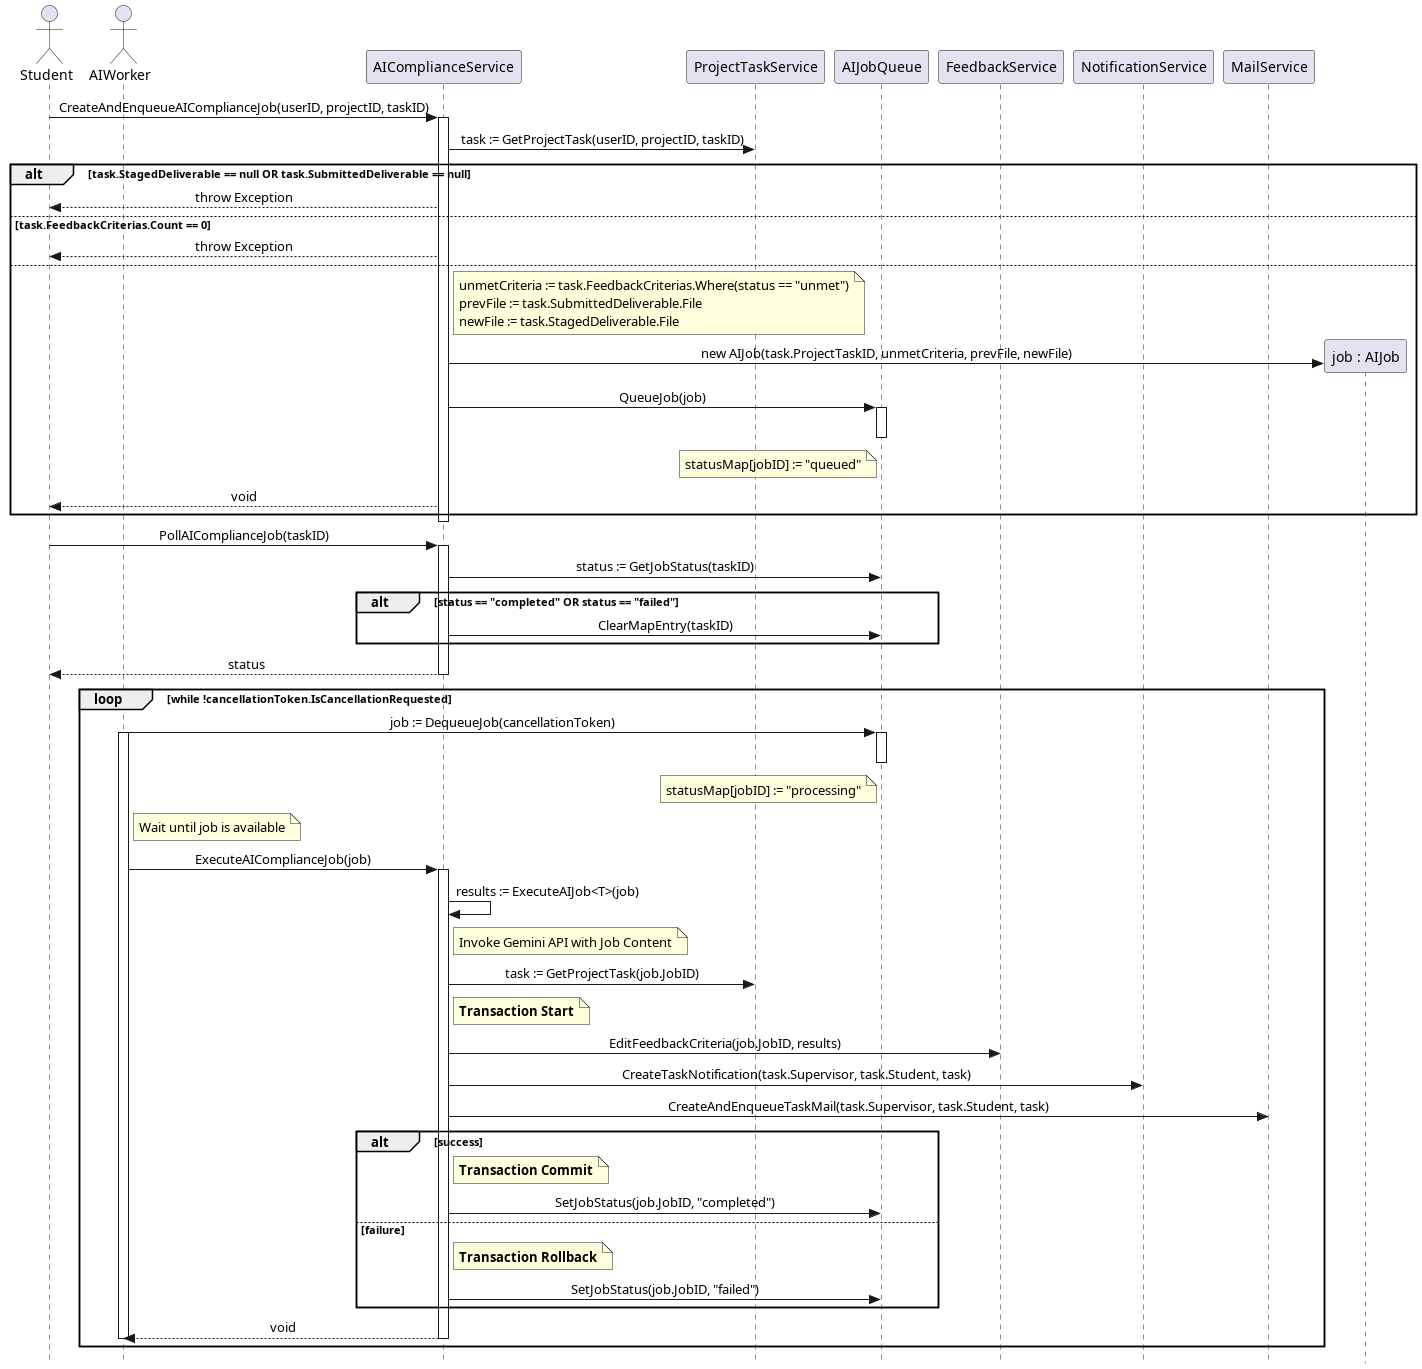

The diagram above was rendered by PlantUML. Its source (embedded in the PNG):
@startuml
skinparam Style strictuml
skinparam SequenceMessageAlignment center

actor Student
actor AIWorker
participant "AIComplianceService" as ACS
participant "ProjectTaskService" as PTS
participant "AIJobQueue" as Q
participant "FeedbackService" as FS
participant "NotificationService" as NS
participant "MailService" as MS

Student -> ACS : CreateAndEnqueueAIComplianceJob(userID, projectID, taskID)
activate ACS
    ACS -> PTS : task := GetProjectTask(userID, projectID, taskID)
    
    alt task.StagedDeliverable == null OR task.SubmittedDeliverable == null
        ACS --> Student : throw Exception
    else task.FeedbackCriterias.Count == 0
        ACS --> Student : throw Exception
    else
        note right of ACS
            unmetCriteria := task.FeedbackCriterias.Where(status == "unmet")
            prevFile := task.SubmittedDeliverable.File
            newFile := task.StagedDeliverable.File
        end note
        
        create participant "job : AIJob" as J
        ACS -> J : new AIJob(task.ProjectTaskID, unmetCriteria, prevFile, newFile)
        
        ACS -> Q : QueueJob(job)
        activate Q
            note left of Q : statusMap[jobID] := "queued"
        deactivate Q
        ACS --> Student : void
    end
deactivate ACS

Student -> ACS : PollAIComplianceJob(taskID)
activate ACS
    ACS -> Q : status := GetJobStatus(taskID)
    
    alt status == "completed" OR status == "failed"
        ACS -> Q : ClearMapEntry(taskID)
    end
    ACS --> Student : status
deactivate ACS

loop while !cancellationToken.IsCancellationRequested
    AIWorker -> Q : job := DequeueJob(cancellationToken)
    activate AIWorker
    activate Q
        note left of Q : statusMap[jobID] := "processing"
    deactivate Q

    note right of AIWorker : Wait until job is available
    
    AIWorker -> ACS : ExecuteAIComplianceJob(job)
    activate ACS
        ACS -> ACS : results := ExecuteAIJob<T>(job)
        note right of ACS : Invoke Gemini API with Job Content
        
        ACS -> PTS : task := GetProjectTask(job.JobID)
        
        note right of ACS : **Transaction Start**
        ACS -> FS : EditFeedbackCriteria(job.JobID, results)
        ACS -> NS : CreateTaskNotification(task.Supervisor, task.Student, task)
        ACS -> MS : CreateAndEnqueueTaskMail(task.Supervisor, task.Student, task)
        
        alt success
            note right of ACS : **Transaction Commit**
            ACS -> Q : SetJobStatus(job.JobID, "completed")
        else failure
            note right of ACS : **Transaction Rollback**
            ACS -> Q : SetJobStatus(job.JobID, "failed")
        end
        ACS --> AIWorker : void
    deactivate ACS
    deactivate AIWorker
end

@enduml